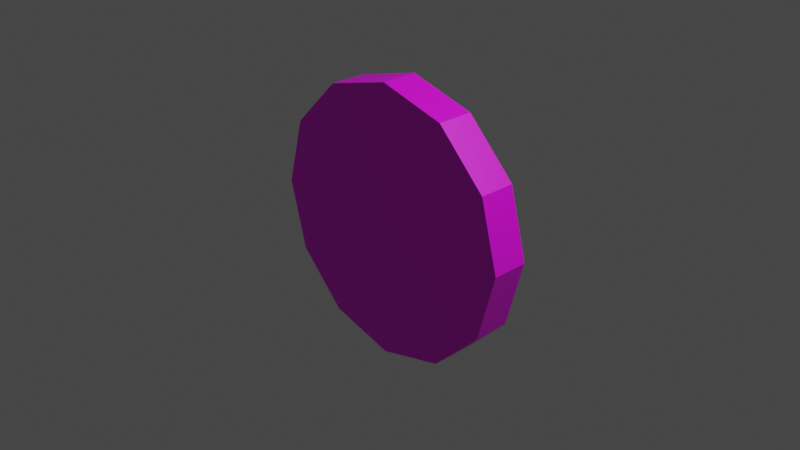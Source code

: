 # Source: Sound_Token.blend  (saved by Blender 4.5.90; exported with 4.5.12 LTS)
import bpy
from mathutils import Matrix  # noqa: F401  (used for matrix-valued properties, if any)

bpy.ops.wm.read_factory_settings(use_empty=True)
scene = bpy.context.scene
scene.name = 'Scene'

# ---- collections
col_collection = bpy.data.collections.new('Collection'); scene.collection.children.link(col_collection)

# ---- images (referenced by path relative to the original .blend; pixels are not part of the script)
import os
ASSET_DIR = os.environ.get("B2B_ASSET_DIR", "")  # directory of the original .blend (textures are referenced by path, not embedded)
HERE = os.path.dirname(os.path.abspath(__file__))  # packed textures are extracted next to this script under _unpacked/

def load_image(name, relpath, width, height, colorspace="sRGB"):
    """Load a texture the original file referenced (path relative to the .blend, or extracted next to this script)."""
    p = next((c for c in (os.path.join(HERE, relpath), os.path.join(ASSET_DIR, relpath)) if relpath and os.path.exists(c)), "")
    if p:
        img = bpy.data.images.load(p, check_existing=True)
        img.name = name
    else:  # same state as the original file: an image datablock whose file is absent (Cycles renders it pink)
        img = bpy.data.images.new(name, width, height)
        img.source = "FILE"
        img.filepath = "//" + (relpath or name)
    img.colorspace_settings.name = colorspace
    return img
img_token_basecolor = load_image('Token_BaseColor', 'Token_BaseColor.png', 1024, 1024, 'sRGB')
img_token_basecolor_001 = load_image('Token_BaseColor.001', '', 256, 512, 'sRGB')

# ---- materials (node trees are filled in below, after node groups)
mat_token = bpy.data.materials.new('Token')

# ---- material node trees
mat_token.use_nodes = True; mat_token.node_tree.nodes.clear()
_N = mat_token.node_tree.nodes; _L = mat_token.node_tree.links
n0 = _N.new('ShaderNodeBsdfPrincipled'); n0.name = 'Principled BSDF'; n0.location = (-200, 100)
n1 = _N.new('ShaderNodeOutputMaterial'); n1.name = 'Material Output'; n1.location = (200, 100)
n2 = _N.new('ShaderNodeTexImage'); n2.name = 'Image Texture'; n2.location = (-490, 80)
n2.image = img_token_basecolor
n2.interpolation = 'Closest'
n3 = _N.new('ShaderNodeTexImage'); n3.name = 'Image Texture.001'; n3.location = (0, 0)
n3.image = img_token_basecolor_001
_L.new(n0.outputs[0], n1.inputs[0])
_L.new(n2.outputs[0], n0.inputs[0])
n1.is_active_output = True

# ---- world
world_world = bpy.data.worlds.new('World'); scene.world = world_world
world_world.use_nodes = True; world_world.node_tree.nodes.clear()
_N = world_world.node_tree.nodes; _L = world_world.node_tree.links
n0 = _N.new('ShaderNodeOutputWorld'); n0.name = 'World Output'; n0.location = (300, 300)
n1 = _N.new('ShaderNodeBackground'); n1.name = 'Background'; n1.location = (10, 300)
n1.inputs[0].default_value = (0.05088, 0.05088, 0.05088, 1.0)
_L.new(n1.outputs[0], n0.inputs[0])
n0.is_active_output = True
world_world.color = (0.05088, 0.05088, 0.05088)
world_world.use_sun_shadow = False
world_world.sun_shadow_jitter_overblur = 0.0

# ---- cameras
cam_camera = bpy.data.cameras.new('Camera')
cam_camera.clip_end = 100.0
cam_camera.ortho_scale = 7.314

# ---- lights
light_light = bpy.data.lights.new('Light', 'POINT')
light_light.transmission_factor = 0.0
light_light.energy = 1000.0
light_light.shadow_soft_size = 0.1
light_light.shadow_maximum_resolution = 0.006
light_light.use_absolute_resolution = True

# ---- meshes
me_circle = bpy.data.meshes.new('Circle')
me_circle.from_pydata([(-4.967e-09, -0.2, -1.5), (-0.75, -0.2, -1.299), (-1.299, -0.2, -0.75), (-1.5, -0.2, -2.98e-08), (-1.299, -0.2, 0.75), (-0.75, -0.2, 1.299), (-4.967e-09, -0.2, 1.5), (0.75, -0.2, 1.299), (1.299, -0.2, 0.75), (1.5, -0.2, -2.98e-08), (1.299, -0.2, -0.75), (0.75, -0.2, -1.299), (-4.967e-09, 0.2, -1.5), (-0.75, 0.2, -1.299), (-1.299, 0.2, -0.75), (-1.5, 0.2, -1.49e-08), (-1.299, 0.2, 0.75), (-0.75, 0.2, 1.299), (-4.967e-09, 0.2, 1.5), (0.75, 0.2, 1.299), (1.299, 0.2, 0.75), (1.5, 0.2, -1.49e-08), (1.299, 0.2, -0.75), (0.75, 0.2, -1.299)], [], [(6, 18, 17, 5), (3, 15, 14, 2), (10, 22, 21, 9), (7, 19, 18, 6), (4, 16, 15, 3), (11, 23, 22, 10), (1, 13, 12, 0), (8, 20, 19, 7), (5, 17, 16, 4), (0, 12, 23, 11), (9, 21, 20, 8), (10, 6, 2), (16, 20, 12), (2, 1, 0), (0, 11, 10), (10, 9, 8), (8, 7, 6), (6, 5, 4), (4, 3, 2), (2, 0, 10), (10, 8, 6), (6, 4, 2), (12, 13, 14), (14, 15, 16), (16, 17, 18), (18, 19, 20), (20, 21, 22), (22, 23, 12), (12, 14, 16), (16, 18, 20), (20, 22, 12), (1, 2, 14, 13)])
_uv = me_circle.uv_layers.new(name='UVMap')
_uv.uv.foreach_set('vector', [0.1068, 0.5, 0.0244, 0.5, 0.0244, 0.42, 0.1068, 0.42, 0.1068, 0.26, 0.0244, 0.26, 0.0244, 0.1801, 0.1068, 0.1801, 0.1068, 0.8199, 0.0244, 0.8199, 0.0244, 0.74, 0.1068, 0.74, 0.1068, 0.58, 0.0244, 0.58, 0.0244, 0.5, 0.1068, 0.5, 0.1068, 0.34, 0.0244, 0.34, 0.0244, 0.26, 0.1068, 0.26, 0.1068, 0.8999, 0.0244, 0.8999, 0.0244, 0.8199, 0.1068, 0.8199, 0.1068, 0.1001, 0.0244, 0.1001, 0.0244, 0.02008, 0.1068, 0.02008, 0.1068, 0.66, 0.0244, 0.66, 0.0244, 0.58, 0.1068, 0.58, 0.1068, 0.42, 0.0244, 0.42, 0.0244, 0.34, 0.1068, 0.34, 0.1068, 0.9799, 0.0244, 0.9799, 0.0244, 0.8999, 0.1068, 0.8999, 0.1068, 0.74, 0.0244, 0.74, 0.0244, 0.66, 0.1068, 0.66, 0.9327, 0.6557, 0.5675, 0.972, 0.2022, 0.6557, 0.9327, 0.3441, 0.2022, 0.3441, 0.5675, 0.02778, 0.2022, 0.6557, 0.3566, 0.5785, 0.5675, 0.5502, 0.5675, 0.5502, 0.7783, 0.5785, 0.9327, 0.6557, 0.9327, 0.6557, 0.9892, 0.7611, 0.9327, 0.8666, 0.9327, 0.8666, 0.7783, 0.9438, 0.5675, 0.972, 0.5675, 0.972, 0.3566, 0.9438, 0.2022, 0.8666, 0.2022, 0.8666, 0.1457, 0.7611, 0.2022, 0.6557, 0.2022, 0.6557, 0.5675, 0.5502, 0.9327, 0.6557, 0.9327, 0.6557, 0.9327, 0.8666, 0.5675, 0.972, 0.5675, 0.972, 0.2022, 0.8666, 0.2022, 0.6557, 0.5675, 0.02778, 0.7783, 0.05603, 0.9327, 0.1332, 0.9327, 0.1332, 0.9892, 0.2387, 0.9327, 0.3441, 0.9327, 0.3441, 0.7783, 0.4213, 0.5675, 0.4496, 0.5675, 0.4496, 0.3566, 0.4213, 0.2022, 0.3441, 0.2022, 0.3441, 0.1457, 0.2387, 0.2022, 0.1332, 0.2022, 0.1332, 0.3566, 0.05603, 0.5675, 0.02778, 0.5675, 0.02778, 0.9327, 0.1332, 0.9327, 0.3441, 0.9327, 0.3441, 0.5675, 0.4496, 0.2022, 0.3441, 0.2022, 0.3441, 0.2022, 0.1332, 0.5675, 0.02778, 0.1068, 0.1001, 0.1068, 0.1801, 0.0244, 0.1801, 0.0244, 0.1001])
me_circle.materials.append(mat_token)
me_circle.use_mirror_x = True
me_circle.use_mirror_y = True
me_circle.update()

# ---- objects
ob_light = bpy.data.objects.new('Light', light_light)
ob_camera = bpy.data.objects.new('Camera', cam_camera)
ob_circle = bpy.data.objects.new('Circle', me_circle)

# ---- transforms, parenting, visibility, modifiers, constraints
ob_light.location = (4.076, 1.005, 5.904)
ob_light.rotation_euler = (0.6503, 0.05522, 1.866)
ob_light.lock_rotations_4d = False
ob_light.empty_display_type = 'ARROWS'
ob_light.color = (0.0, 0.0, 0.0, 0.0)
ob_light.lineart.crease_threshold = 0.0
ob_camera.location = (7.359, -6.926, 4.958)
ob_camera.rotation_euler = (1.109, 0.0, 0.8149)
ob_camera.lock_rotations_4d = False
ob_camera.empty_display_type = 'ARROWS'
ob_camera.color = (0.0, 0.0, 0.0, 0.0)
ob_camera.display_type = 'WIRE'
ob_camera.lineart.crease_threshold = 0.0
ob_circle.location = (0.0, 0.0, 0.0)
ob_circle.use_mesh_mirror_x = True
ob_circle.use_mesh_mirror_y = True

# ---- collection membership
col_collection.objects.link(ob_light)
col_collection.objects.link(ob_camera)
col_collection.objects.link(ob_circle)

# ---- scene / render settings (as saved in the file)
scene.camera = ob_camera
scene.frame_start = 1; scene.frame_end = 250; scene.frame_set(1)
scene.render.engine = 'BLENDER_EEVEE_NEXT'
scene.view_settings.view_transform = 'Filmic'
bpy.context.view_layer.update()
